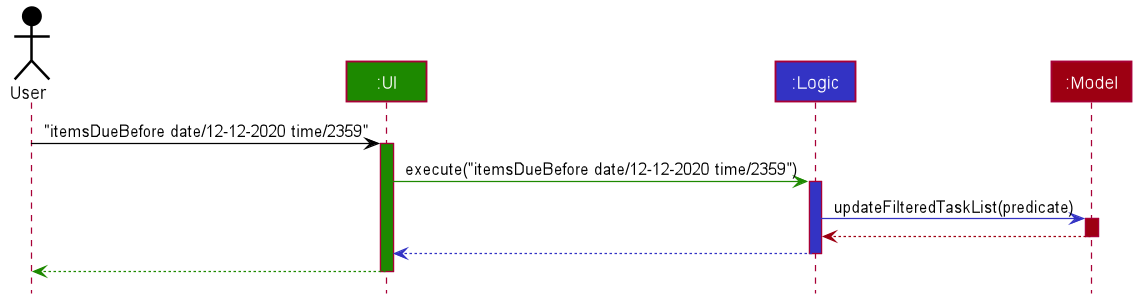

The diagram above was rendered by PlantUML. Its source (embedded in the PNG):
@startuml








skinparam BackgroundColor #FFFFFFF

skinparam Shadowing false

skinparam Class {
    FontColor #FFFFFF
    BorderThickness 1
    BorderColor #FFFFFF
    StereotypeFontColor #FFFFFF
    FontName Arial
}

skinparam Actor {
    BorderColor #000000
    Color #000000
    FontName Arial
}

skinparam Sequence {
    MessageAlign center
    BoxFontSize 15
    BoxPadding 0
    BoxFontColor #FFFFFF
    FontName Arial
}

skinparam Participant {
    FontColor #FFFFFFF
    Padding 20
}

skinparam MinClassWidth 50
skinparam ParticipantPadding 10
skinparam Shadowing false
skinparam DefaultTextAlignment center
skinparam packageStyle Rectangle

hide footbox
hide members
hide circle

Actor User as user #000000
Participant ":UI" as ui #1D8900
Participant ":Logic" as logic #3333C4
Participant ":Model" as model #9D0012

user -[#000000]> ui : "itemsDueBefore date/12-12-2020 time/2359"
activate ui #1D8900

ui -[#1D8900]> logic : execute("itemsDueBefore date/12-12-2020 time/2359")
activate logic #3333C4

logic -[#3333C4]> model : updateFilteredTaskList(predicate)
activate model #9D0012

model -[#9D0012]-> logic
deactivate model

logic --[#3333C4]> ui
deactivate logic

ui--[#1D8900]> user
deactivate ui

@enduml